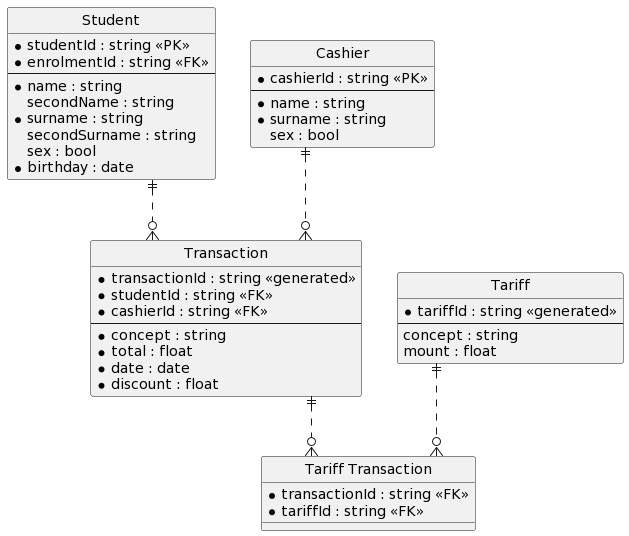

The diagram above was rendered by PlantUML. Its source (embedded in the PNG):
@startuml
hide circle
skinparam linetype ortho

entity "Student" as student
{
    * studentId : string <<PK>>
    * enrolmentId : string <<FK>>
    --
    * name : string
    secondName : string
    * surname : string
    secondSurname : string
    sex : bool
    * birthday : date
}

entity "Transaction" as transaction
{
    * transactionId : string <<generated>> 
    * studentId : string <<FK>>
    * cashierId : string <<FK>>
    --
    * concept : string
    * total : float
    * date : date
    * discount : float
}

entity "Cashier" as cashier 
{
    * cashierId : string <<PK>>
    --
    * name : string
    * surname : string
    sex : bool
}

entity "Tariff" as tariff
{
    * tariffId : string <<generated>>
    --
    concept : string
    mount : float
}

entity "Tariff Transaction" as tariffTransaction
{
    * transactionId : string <<FK>>
    * tariffId : string <<FK>>
}

student ||..o{transaction
cashier ||..o{transaction

transaction ||..o{ tariffTransaction
tariff ||..o{ tariffTransaction
@enduml